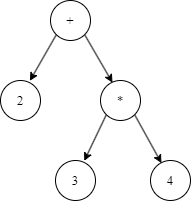

The diagram above was exported from draw.io. Its source (the exported page's mxGraphModel, read from the mxfile embedded in the PNG):
<mxGraphModel dx="584" dy="265" grid="1" gridSize="10" guides="1" tooltips="1" connect="1" arrows="1" fold="1" page="1" pageScale="1" pageWidth="850" pageHeight="1100" math="0" shadow="0">
  <root>
    <mxCell id="0" />
    <mxCell id="1" parent="0" />
    <mxCell id="2" value="2" style="ellipse;whiteSpace=wrap;html=1;align=center;fontFamily=Times New Roman;fontSize=13;" parent="1" vertex="1">
      <mxGeometry x="80" y="320" width="40" height="40" as="geometry" />
    </mxCell>
    <mxCell id="7" style="edgeStyle=none;html=1;exitX=0;exitY=1;exitDx=0;exitDy=0;entryX=0.735;entryY=0.008;entryDx=0;entryDy=0;entryPerimeter=0;fontFamily=Times New Roman;fontSize=13;" parent="1" source="3" target="2" edge="1">
      <mxGeometry relative="1" as="geometry" />
    </mxCell>
    <mxCell id="8" style="edgeStyle=none;html=1;exitX=1;exitY=1;exitDx=0;exitDy=0;entryX=0.3;entryY=0.053;entryDx=0;entryDy=0;entryPerimeter=0;fontFamily=Times New Roman;fontSize=13;" parent="1" source="3" target="4" edge="1">
      <mxGeometry relative="1" as="geometry" />
    </mxCell>
    <mxCell id="3" value="+" style="ellipse;whiteSpace=wrap;html=1;align=center;fontFamily=Times New Roman;fontSize=13;" parent="1" vertex="1">
      <mxGeometry x="130" y="240" width="40" height="40" as="geometry" />
    </mxCell>
    <mxCell id="9" style="edgeStyle=none;html=1;exitX=0;exitY=1;exitDx=0;exitDy=0;entryX=0.719;entryY=0.009;entryDx=0;entryDy=0;entryPerimeter=0;fontFamily=Times New Roman;fontSize=13;" parent="1" source="4" target="5" edge="1">
      <mxGeometry relative="1" as="geometry" />
    </mxCell>
    <mxCell id="10" style="edgeStyle=none;html=1;exitX=1;exitY=1;exitDx=0;exitDy=0;entryX=0.273;entryY=0.064;entryDx=0;entryDy=0;entryPerimeter=0;fontFamily=Times New Roman;fontSize=13;" parent="1" source="4" target="6" edge="1">
      <mxGeometry relative="1" as="geometry" />
    </mxCell>
    <mxCell id="4" value="*" style="ellipse;whiteSpace=wrap;html=1;align=center;fontFamily=Times New Roman;fontSize=13;" parent="1" vertex="1">
      <mxGeometry x="180" y="320" width="40" height="40" as="geometry" />
    </mxCell>
    <mxCell id="5" value="3" style="ellipse;whiteSpace=wrap;html=1;align=center;strokeWidth=1;fontFamily=Times New Roman;fontSize=13;" parent="1" vertex="1">
      <mxGeometry x="135" y="400" width="40" height="40" as="geometry" />
    </mxCell>
    <mxCell id="6" value="4" style="ellipse;whiteSpace=wrap;html=1;align=center;fontFamily=Times New Roman;fontSize=13;" parent="1" vertex="1">
      <mxGeometry x="230" y="400" width="40" height="40" as="geometry" />
    </mxCell>
  </root>
</mxGraphModel>